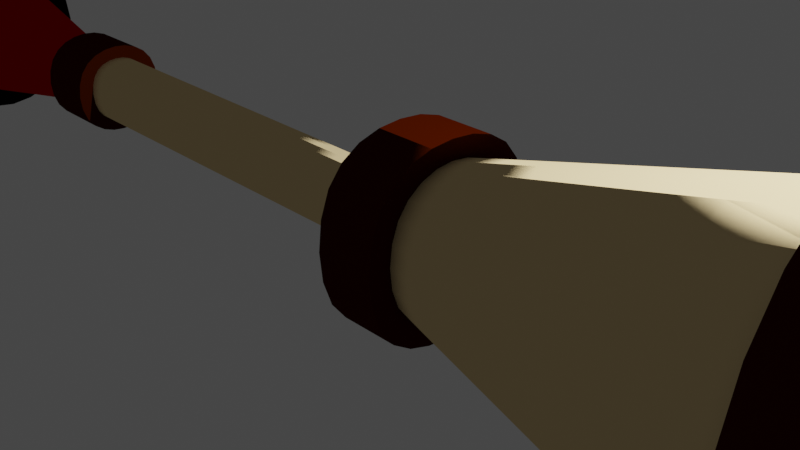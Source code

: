 # Source: windBlower.blend  (saved by Blender 2.80.75; exported with 4.5.12 LTS)
import bpy
from mathutils import Matrix  # noqa: F401  (used for matrix-valued properties, if any)

bpy.ops.wm.read_factory_settings(use_empty=True)
scene = bpy.context.scene
scene.name = 'Scene'

# ---- collections
col_collection = bpy.data.collections.new('Collection'); scene.collection.children.link(col_collection)

# ---- materials (node trees are filled in below, after node groups)
mat_red = bpy.data.materials.new('red')
mat_red.use_transparent_shadow = False
mat_yellow = bpy.data.materials.new('yellow')
mat_yellow.use_transparent_shadow = False
mat_black = bpy.data.materials.new('black')
mat_black.use_transparent_shadow = False
mat_pale = bpy.data.materials.new('pale')
mat_pale.use_transparent_shadow = False
mat_brown = bpy.data.materials.new('brown')
mat_brown.use_transparent_shadow = False

# ---- material node trees
mat_red.use_nodes = True; mat_red.node_tree.nodes.clear()
_N = mat_red.node_tree.nodes; _L = mat_red.node_tree.links
n0 = _N.new('ShaderNodeOutputMaterial'); n0.name = 'Material Output'; n0.location = (300, 300)
n1 = _N.new('ShaderNodeBsdfToon'); n1.name = 'Toon BSDF'; n1.location = (10, 300)
n1.inputs[0].default_value = (0.477, 0.002046, 0.0, 1.0)
_L.new(n1.outputs[0], n0.inputs[0])
n0.is_active_output = True
mat_yellow.use_nodes = True; mat_yellow.node_tree.nodes.clear()
_N = mat_yellow.node_tree.nodes; _L = mat_yellow.node_tree.links
n0 = _N.new('ShaderNodeOutputMaterial'); n0.name = 'Material Output'; n0.location = (300, 300)
n1 = _N.new('ShaderNodeBsdfToon'); n1.name = 'Toon BSDF'; n1.location = (10, 300)
n1.inputs[0].default_value = (0.0, 0.0, 0.0, 1.0)
_L.new(n1.outputs[0], n0.inputs[0])
n0.is_active_output = True
mat_black.use_nodes = True; mat_black.node_tree.nodes.clear()
_N = mat_black.node_tree.nodes; _L = mat_black.node_tree.links
n0 = _N.new('ShaderNodeOutputMaterial'); n0.name = 'Material Output'; n0.location = (300, 300)
n1 = _N.new('ShaderNodeBsdfPrincipled'); n1.name = 'Principled BSDF'; n1.location = (10, 300)
n1.distribution = 'GGX'
n1.subsurface_method = 'BURLEY'
n1.inputs[0].default_value = (0.0, 0.0, 0.0, 1.0)
n1.inputs[3].default_value = 1.45
n1.inputs[27].default_value = (0.0, 0.0, 0.0, 1.0)
n1.inputs[28].default_value = 1.0
_L.new(n1.outputs[0], n0.inputs[0])
n0.is_active_output = True
mat_pale.use_nodes = True; mat_pale.node_tree.nodes.clear()
_N = mat_pale.node_tree.nodes; _L = mat_pale.node_tree.links
n0 = _N.new('ShaderNodeOutputMaterial'); n0.name = 'Material Output'; n0.location = (300, 300)
n1 = _N.new('ShaderNodeBsdfToon'); n1.name = 'Toon BSDF'; n1.location = (10, 300)
n1.inputs[0].default_value = (0.8, 0.6154, 0.3258, 1.0)
_L.new(n1.outputs[0], n0.inputs[0])
n0.is_active_output = True
mat_brown.use_nodes = True; mat_brown.node_tree.nodes.clear()
_N = mat_brown.node_tree.nodes; _L = mat_brown.node_tree.links
n0 = _N.new('ShaderNodeOutputMaterial'); n0.name = 'Material Output'; n0.location = (300, 300)
n1 = _N.new('ShaderNodeBsdfToon'); n1.name = 'Toon BSDF'; n1.location = (10, 300)
n1.inputs[0].default_value = (0.04445, 0.004607, 0.0, 1.0)
_L.new(n1.outputs[0], n0.inputs[0])
n0.is_active_output = True

# ---- world
world_world = bpy.data.worlds.new('World'); scene.world = world_world
world_world.use_nodes = True; world_world.node_tree.nodes.clear()
_N = world_world.node_tree.nodes; _L = world_world.node_tree.links
n0 = _N.new('ShaderNodeOutputWorld'); n0.name = 'World Output'; n0.location = (300, 300)
n1 = _N.new('ShaderNodeBackground'); n1.name = 'Background'; n1.location = (10, 300)
n1.inputs[0].default_value = (0.05088, 0.05088, 0.05088, 1.0)
_L.new(n1.outputs[0], n0.inputs[0])
n0.is_active_output = True
world_world.color = (0.05088, 0.05088, 0.05088)
world_world.use_sun_shadow = False
world_world.sun_shadow_jitter_overblur = 0.0

# ---- cameras
cam_camera = bpy.data.cameras.new('Camera')
cam_camera.clip_end = 100.0
cam_camera.ortho_scale = 7.314

# ---- lights
light_light = bpy.data.lights.new('Light', 'POINT')
light_light.transmission_factor = 0.0
light_light.energy = 1000.0
light_light.shadow_soft_size = 0.1
light_light.shadow_maximum_resolution = 0.006
light_light.use_absolute_resolution = True

# ---- meshes
me_cube_001 = bpy.data.meshes.new('Cube.001')
me_cube_001.from_pydata([(0.01591, -1.109, -0.8574), (0.01591, -1.109, 0.8574), (0.01591, 0.0, -1.198), (0.01591, 0.0, 1.198), (0.7269, -1.109, -0.8574), (0.7269, -1.109, 0.8574), (0.7269, 0.0, -1.198), (0.7269, 0.0, 1.198), (4.763, -1.603, -1.338), (4.763, -1.603, 1.343), (4.763, 0.0, -2.206), (4.763, 0.0, 2.206), (4.763, -2.066, -1.799), (4.763, -2.066, 1.799), (4.763, 0.0, -2.748), (4.763, 0.0, 2.748), (5.598, -2.066, -1.799), (5.598, -2.066, 1.799), (5.598, 0.0, -2.748), (5.598, 0.0, 2.748), (5.598, -1.598, -1.53), (5.598, -1.598, 1.53), (5.598, 0.0, -2.196), (5.598, 0.0, 2.196), (7.176, -1.512, -1.295), (7.176, -1.512, 1.295), (7.472, 0.0, -1.858), (7.472, 0.0, 1.858), (8.657, -1.163, -0.6059), (8.657, -1.163, 0.6059), (8.657, 0.0, -1.369), (8.657, 0.0, 1.369), (0.01591, -0.4051, -0.3171), (0.01591, -0.4051, 0.3171), (0.01591, 0.0, -0.4587), (0.01591, 0.0, 0.4587), (-5.43, -0.4051, -0.3171), (-5.43, -0.4051, 0.3171), (-5.43, 0.0, -0.4587), (-5.43, 0.0, 0.4587), (-5.43, -0.6055, -0.4141), (-5.43, -0.6055, 0.4141), (-5.43, 0.0, -0.6504), (-5.43, 0.0, 0.6504), (-6.225, -0.6055, -0.4141), (-6.225, -0.6055, 0.4141), (-6.225, 0.0, -0.6504), (-6.225, 0.0, 0.6504), (-8.898, -0.8868, -0.5613), (-8.898, -0.8868, 0.5613), (-8.898, 0.0, -1.046), (-8.898, 0.0, 1.046), (-8.898, -1.212, -0.7136), (-8.898, -1.212, 0.7136), (-8.898, 0.0, -1.378), (-8.898, 0.0, 1.378), (-9.35, -1.212, -0.7136), (-9.35, -1.212, 0.7136), (-9.35, 0.0, -1.378), (-9.35, 0.0, 1.378), (0.7269, -0.8347, -0.583), (0.7269, -0.8347, 0.604), (0.7269, 0.0, -0.9634), (0.7269, 0.0, 0.9896), (-6.234, 0.0, 0.4263), (-6.234, -0.3783, 0.2947), (-6.234, -0.3783, -0.2947), (-6.234, 0.0, -0.4263)], [], [(61, 60, 8, 9), (4, 5, 1, 0), (2, 6, 4, 0), (7, 3, 1, 5), (11, 9, 13, 15), (60, 62, 10, 8), (63, 61, 9, 11), (9, 8, 12, 13), (8, 10, 14, 12), (17, 16, 20, 21), (13, 12, 16, 17), (12, 14, 18, 16), (15, 13, 17, 19), (23, 21, 25, 27), (16, 18, 22, 20), (19, 17, 21, 23), (25, 24, 28, 29), (21, 20, 24, 25), (20, 22, 26, 24), (30, 31, 29, 28), (24, 26, 30, 28), (27, 25, 29, 31), (33, 35, 39, 37), (0, 1, 33, 32), (1, 3, 35, 33), (2, 0, 32, 34), (37, 39, 43, 41), (34, 32, 36, 38), (32, 33, 37, 36), (38, 36, 40, 42), (36, 37, 41, 40), (65, 64, 51, 49), (40, 41, 45, 44), (41, 43, 47, 45), (42, 40, 44, 46), (49, 51, 55, 53), (67, 66, 48, 50), (66, 65, 49, 48), (50, 48, 52, 54), (48, 49, 53, 52), (56, 57, 59, 58), (52, 53, 57, 56), (53, 55, 59, 57), (54, 52, 56, 58), (7, 5, 61, 63), (4, 6, 62, 60), (5, 4, 60, 61), (44, 45, 65, 66), (46, 44, 66, 67), (45, 47, 64, 65)])
me_cube_001.polygons.foreach_set('material_index', [3, 4, 4, 4, 4, 3, 3, 4, 4, 4, 4, 4, 4, 3, 4, 4, 3, 3, 3, 3, 3, 3, 3, 4, 4, 4, 4, 3, 3, 4, 4, 0, 4, 4, 4, 1, 0, 0, 1, 1, 2, 1, 1, 1, 4, 4, 4, 4, 4, 4])
_k = {(0, 2): 1.0, (0, 1): 1.0, (1, 3): 1.0, (4, 6): 1.0, (5, 7): 1.0, (4, 5): 1.0, (8, 10): 1.0, (9, 11): 1.0, (8, 9): 1.0, (12, 14): 1.0, (13, 15): 1.0, (12, 13): 1.0, (16, 18): 1.0, (17, 19): 1.0, (16, 17): 1.0, (20, 22): 1.0, (21, 23): 1.0, (20, 21): 1.0, (30, 31): 0.04314, (28, 30): 1.0, (29, 31): 1.0, (28, 29): 1.0, (32, 34): 1.0, (32, 33): 1.0, (33, 35): 1.0, (36, 38): 1.0, (36, 37): 1.0, (37, 39): 1.0, (40, 42): 1.0, (40, 41): 1.0, (41, 43): 1.0, (44, 46): 1.0, (44, 45): 1.0, (45, 47): 1.0, (48, 50): 1.0, (48, 49): 1.0, (49, 51): 1.0, (52, 54): 1.0, (52, 53): 1.0, (53, 55): 1.0, (56, 58): 1.0, (56, 57): 1.0, (57, 59): 1.0, (61, 63): 1.0, (60, 62): 1.0, (60, 61): 1.0, (65, 66): 1.0, (66, 67): 1.0, (64, 65): 1.0}
me_cube_001.attributes.new('crease_edge', 'FLOAT', 'EDGE').data.foreach_set('value', [_k.get((min(e.vertices), max(e.vertices)), 0.0) for e in me_cube_001.edges])
_uv = me_cube_001.uv_layers.new(name='UVMap')
_uv.uv.foreach_set('vector', [0.625, 0.75, 0.375, 0.75, 0.375, 0.75, 0.625, 0.75, 0.375, 0.75, 0.625, 0.75, 0.625, 1.0, 0.375, 1.0, 0.125, 0.5, 0.375, 0.5, 0.375, 0.75, 0.125, 0.75, 0.625, 0.5, 0.875, 0.5, 0.875, 0.75, 0.625, 0.75, 0.625, 0.5, 0.625, 0.75, 0.625, 0.75, 0.625, 0.5, 0.375, 0.75, 0.375, 0.5, 0.375, 0.5, 0.375, 0.75, 0.625, 0.5, 0.625, 0.75, 0.625, 0.75, 0.625, 0.5, 0.625, 0.75, 0.375, 0.75, 0.375, 0.75, 0.625, 0.75, 0.375, 0.75, 0.375, 0.5, 0.375, 0.5, 0.375, 0.75, 0.625, 0.75, 0.375, 0.75, 0.375, 0.75, 0.625, 0.75, 0.625, 0.75, 0.375, 0.75, 0.375, 0.75, 0.625, 0.75, 0.375, 0.75, 0.375, 0.5, 0.375, 0.5, 0.375, 0.75, 0.625, 0.5, 0.625, 0.75, 0.625, 0.75, 0.625, 0.5, 0.625, 0.5, 0.625, 0.75, 0.625, 0.75, 0.625, 0.5, 0.375, 0.75, 0.375, 0.5, 0.375, 0.5, 0.375, 0.75, 0.625, 0.5, 0.625, 0.75, 0.625, 0.75, 0.625, 0.5, 0.625, 0.75, 0.375, 0.75, 0.375, 0.75, 0.625, 0.75, 0.625, 0.75, 0.375, 0.75, 0.375, 0.75, 0.625, 0.75, 0.375, 0.75, 0.375, 0.5, 0.375, 0.5, 0.375, 0.75, 0.375, 0.5, 0.625, 0.5, 0.625, 0.75, 0.375, 0.75, 0.375, 0.75, 0.375, 0.5, 0.375, 0.5, 0.375, 0.75, 0.625, 0.5, 0.625, 0.75, 0.625, 0.75, 0.625, 0.5, 0.875, 0.75, 0.875, 0.5, 0.875, 0.5, 0.875, 0.75, 0.375, 1.0, 0.625, 1.0, 0.625, 1.0, 0.375, 1.0, 0.875, 0.75, 0.875, 0.5, 0.875, 0.5, 0.875, 0.75, 0.125, 0.5, 0.125, 0.75, 0.125, 0.75, 0.125, 0.5, 0.875, 0.75, 0.875, 0.5, 0.875, 0.5, 0.875, 0.75, 0.125, 0.5, 0.125, 0.75, 0.125, 0.75, 0.125, 0.5, 0.375, 1.0, 0.625, 1.0, 0.625, 1.0, 0.375, 1.0, 0.125, 0.5, 0.125, 0.75, 0.125, 0.75, 0.125, 0.5, 0.375, 1.0, 0.625, 1.0, 0.625, 1.0, 0.375, 1.0, 0.875, 0.75, 0.875, 0.5, 0.875, 0.5, 0.875, 0.75, 0.375, 1.0, 0.625, 1.0, 0.625, 1.0, 0.375, 1.0, 0.875, 0.75, 0.875, 0.5, 0.875, 0.5, 0.875, 0.75, 0.125, 0.5, 0.125, 0.75, 0.125, 0.75, 0.125, 0.5, 0.875, 0.75, 0.875, 0.5, 0.875, 0.5, 0.875, 0.75, 0.125, 0.5, 0.125, 0.75, 0.125, 0.75, 0.125, 0.5, 0.375, 1.0, 0.625, 1.0, 0.625, 1.0, 0.375, 1.0, 0.125, 0.5, 0.125, 0.75, 0.125, 0.75, 0.125, 0.5, 0.375, 1.0, 0.625, 1.0, 0.625, 1.0, 0.375, 1.0, 0.375, 0.0, 0.625, 0.0, 0.625, 0.25, 0.375, 0.25, 0.375, 1.0, 0.625, 1.0, 0.625, 1.0, 0.375, 1.0, 0.875, 0.75, 0.875, 0.5, 0.875, 0.5, 0.875, 0.75, 0.125, 0.5, 0.125, 0.75, 0.125, 0.75, 0.125, 0.5, 0.625, 0.5, 0.625, 0.75, 0.625, 0.75, 0.625, 0.5, 0.375, 0.75, 0.375, 0.5, 0.375, 0.5, 0.375, 0.75, 0.625, 0.75, 0.375, 0.75, 0.375, 0.75, 0.625, 0.75, 0.375, 1.0, 0.625, 1.0, 0.625, 1.0, 0.375, 1.0, 0.125, 0.5, 0.125, 0.75, 0.125, 0.75, 0.125, 0.5, 0.875, 0.75, 0.875, 0.5, 0.875, 0.5, 0.875, 0.75])
me_cube_001.materials.append(mat_red)
me_cube_001.materials.append(mat_yellow)
me_cube_001.materials.append(mat_black)
me_cube_001.materials.append(mat_pale)
me_cube_001.materials.append(mat_brown)
me_cube_001.use_remesh_preserve_volume = False
me_cube_001.use_remesh_preserve_attributes = False
me_cube_001.use_mirror_vertex_groups = False
me_cube_001.update()

# ---- objects
ob_light = bpy.data.objects.new('Light', light_light)
ob_camera = bpy.data.objects.new('Camera', cam_camera)
ob_cube = bpy.data.objects.new('Cube', me_cube_001)

# ---- transforms, parenting, visibility, modifiers, constraints
ob_light.location = (4.076, 1.005, 5.904)
ob_light.rotation_euler = (0.6503, 0.05522, 1.866)
ob_light.lock_rotations_4d = False
ob_light.empty_display_type = 'ARROWS'
ob_light.color = (0.0, 0.0, 0.0, 0.0)
ob_light.lineart.crease_threshold = 0.0
ob_camera.location = (7.359, -6.926, 4.958)
ob_camera.rotation_euler = (1.109, 0.0, 0.8149)
ob_camera.lock_rotations_4d = False
ob_camera.empty_display_type = 'ARROWS'
ob_camera.color = (0.0, 0.0, 0.0, 0.0)
ob_camera.display_type = 'WIRE'
ob_camera.lineart.crease_threshold = 0.0
ob_cube.location = (0.0, 0.0, 0.0)
ob_cube.lineart.crease_threshold = 0.0
_m = ob_cube.modifiers.new('Mirror', 'MIRROR')
_m.use_axis = (False, True, False)
_m.use_clip = True
_m = ob_cube.modifiers.new('Subdivision', 'SUBSURF')
_m.uv_smooth = 'PRESERVE_CORNERS'
_m.levels = 4
_m.show_only_control_edges = False

# ---- collection membership
col_collection.objects.link(ob_light)
col_collection.objects.link(ob_camera)
col_collection.objects.link(ob_cube)

# ---- scene / render settings (as saved in the file)
scene.camera = ob_camera
scene.frame_start = 1; scene.frame_end = 250; scene.frame_set(1)
scene.render.engine = 'BLENDER_EEVEE_NEXT'
scene.cycles.use_denoising = False
scene.cycles.samples = 128
scene.cycles.sampling_pattern = 'TABULATED_SOBOL'
scene.cycles.use_adaptive_sampling = False
scene.cycles.use_light_tree = False
scene.view_settings.view_transform = 'Filmic'
bpy.context.view_layer.update()
